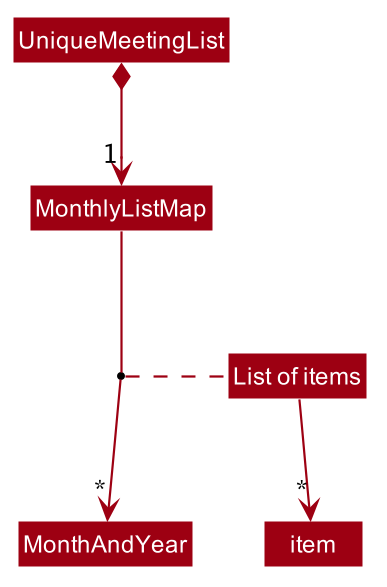

The diagram above was rendered by PlantUML. Its source (embedded in the PNG):
@startuml








skinparam BackgroundColor #FFFFFFF

skinparam Shadowing false

skinparam Class {
    FontColor #FFFFFF
    BorderThickness 1
    BorderColor #FFFFFF
    StereotypeFontColor #FFFFFF
    FontName Arial
}

skinparam Actor {
    BorderColor #000000
    Color #000000
    FontName Arial
}

skinparam Sequence {
    MessageAlign center
    BoxFontSize 15
    BoxPadding 0
    BoxFontColor #FFFFFF
    FontName Arial
}

skinparam Participant {
    FontColor #FFFFFFF
    Padding 20
}


skinparam ClassAttributeFontColor white
skinparam MinClassWidth 50
skinparam ParticipantPadding 10
skinparam Shadowing false
skinparam DefaultTextAlignment center
skinparam packageStyle Rectangle

hide footbox
hide members
hide circle
skinparam arrowThickness 1.1
skinparam arrowColor #9D0012
skinparam classBackgroundColor #9D0012

UniqueMeetingList *--> "1" MonthlyListMap

MonthlyListMap --> "*" MonthAndYear
(MonthlyListMap,MonthAndYear) ..... "List of items"
"List of items" --> "*" item


@enduml